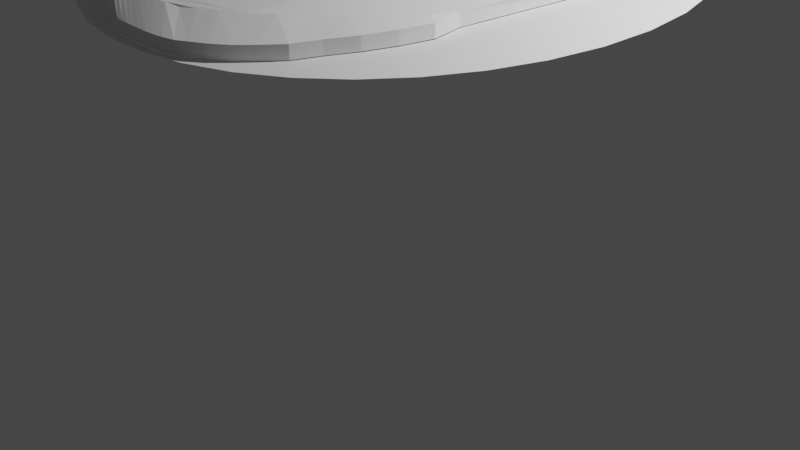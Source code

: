 # Source: fatigue.blend  (saved by Blender 2.90.8; exported with 4.5.12 LTS)
import bpy
from mathutils import Matrix  # noqa: F401  (used for matrix-valued properties, if any)

bpy.ops.wm.read_factory_settings(use_empty=True)
scene = bpy.context.scene
scene.name = 'Scene'

# ---- collections
col_collection = bpy.data.collections.new('Collection'); scene.collection.children.link(col_collection)

# ---- world
world_world = bpy.data.worlds.new('World'); scene.world = world_world
world_world.use_nodes = True; world_world.node_tree.nodes.clear()
_N = world_world.node_tree.nodes; _L = world_world.node_tree.links
n0 = _N.new('ShaderNodeOutputWorld'); n0.name = 'World Output'; n0.location = (300, 300)
n1 = _N.new('ShaderNodeBackground'); n1.name = 'Background'; n1.location = (10, 300)
n1.inputs[0].default_value = (0.05088, 0.05088, 0.05088, 1.0)
_L.new(n1.outputs[0], n0.inputs[0])
n0.is_active_output = True
world_world.color = (0.05088, 0.05088, 0.05088)
world_world.use_sun_shadow = False
world_world.sun_shadow_jitter_overblur = 0.0

# ---- cameras
cam_camera = bpy.data.cameras.new('Camera')
cam_camera.clip_end = 100.0
cam_camera.ortho_scale = 7.314

# ---- lights
light_light = bpy.data.lights.new('Light', 'POINT')
light_light.transmission_factor = 0.0
light_light.energy = 1000.0
light_light.shadow_soft_size = 0.1
light_light.shadow_maximum_resolution = 0.006
light_light.use_absolute_resolution = True

# ---- meshes
me_bolt_005 = bpy.data.meshes.new('Bolt.005')
me_bolt_005.from_pydata([(0.5447, -0.746, 2.626), (0.638, -0.637, 2.631), (0.7192, -0.5233, 2.634), (0.7696, -0.3694, 2.623), (0.8234, -0.2632, 2.625), (0.8646, -0.1658, 2.653), (0.895, -0.07829, 2.654), (0.9165, -0.0008447, 2.655), (0.931, 0.06712, 2.693), (0.9401, 0.1266, 2.695), (0.9453, 0.1787, 2.698), (0.9478, 0.2246, 2.702), (0.9486, 0.2656, 2.707), (0.9484, 0.303, 2.714), (0.9468, 0.3381, 2.723), (-0.8039, -0.802, 2.81), (-0.7442, -0.8846, 2.795), (-0.6669, -0.9929, 2.71), (-0.6087, -1.044, 2.695), (-0.5537, -1.081, 2.681), (-0.5026, -1.107, 2.669), (-0.532, -1.124, 2.658), (-0.4882, -1.135, 2.649), (-0.4472, -1.14, 2.642), (-0.4081, -1.142, 2.636), (-0.3701, -1.143, 2.632), (-0.3317, -1.142, 2.629), (-0.2918, -1.143, 2.628), (-0.2487, -1.142, 2.628), (-0.2013, -1.14, 2.629), (-0.1481, -1.135, 2.631), (-0.08787, -1.124, 2.635), (-0.0196, -1.107, 2.616), (0.05753, -1.081, 2.622), (0.1437, -1.044, 2.629), (0.2383, -0.9929, 2.628), (0.3394, -0.9264, 2.635), (0.4432, -0.8437, 2.619), (-0.9684, 0.6435, 2.825), (-0.865, 0.6783, 2.825), (-0.767, 0.7014, 2.825), (-0.6765, 0.7148, 2.825), (-0.5942, 0.721, 2.825), (-0.5202, 0.722, 2.825), (-0.4535, 0.7198, 2.825), (-0.3931, 0.716, 2.825), (-0.3376, 0.7118, 2.825), (-0.2856, 0.7085, 2.825), (-0.2354, 0.7072, 2.825), (-0.1852, 0.7086, 2.825), (-0.1331, 0.7119, 2.825), (-0.07746, 0.7162, 2.825), (-0.01669, 0.7203, 2.825), (0.05061, 0.723, 2.825), (0.1257, 0.7227, 2.824), (0.2094, 0.7177, 2.823), (0.3019, 0.7058, 2.822), (0.4027, 0.6849, 2.821), (0.5095, 0.6528, 2.819), (0.6186, 0.6078, 2.817), (0.7247, 0.5494, 2.814), (0.8218, 0.4791, 2.757), (0.9058, 0.4014, 2.754), (0.9384, 0.3636, 2.769), (0.9447, 0.3563, 2.729), (-0.8401, -0.7392, 2.836), (-0.9915, 0.5829, 2.825), (-0.9746, 0.6053, 2.825), (-1.008, 0.596, 2.753), (-1.01, 0.595, 2.742), (-1.015, 0.5407, 2.825), (-1.031, 0.5004, 2.825), (-1.041, 0.4618, 2.825), (-1.047, 0.4246, 2.824), (-1.049, 0.3885, 2.824), (-1.05, 0.3526, 2.824), (-1.049, 0.3159, 2.824), (-1.05, 0.2354, 2.823), (-1.049, 0.2773, 2.823), (-1.05, 0.1888, 2.823), (-1.05, 0.1362, 2.822), (-1.049, 0.07633, 2.822), (-1.067, 0.008017, 2.821), (-1.038, -0.06979, 2.821), (-1.027, -0.1578, 2.82), (-1.009, -0.2558, 2.82), (-0.9851, -0.3629, 2.819), (-0.9523, -0.4764, 2.819), (-0.9107, -0.5919, 2.819), (-0.8605, -0.7033, 2.819), (0.8638, 0.4402, 2.755), (0.9221, 0.3825, 2.776), (0.2897, -0.6694, 2.678), (1.068, 0.1028, 2.581), (1.063, 0.04261, 2.576), (1.018, -0.01979, 2.571), (-0.7441, 0.8277, 2.66), (1.077, 0.2798, 2.595), (1.074, 0.2426, 2.592), (1.073, 0.2016, 2.589), (1.071, 0.1554, 2.585), (0.949, 0.4642, 2.612), (1.052, 0.3506, 2.601), (1.052, 0.3478, 2.601), (0.8491, 0.5538, 2.621), (-0.6533, 0.8425, 2.66), (1.004, -0.09864, 2.565), (1.005, -0.2466, 2.552), (0.7226, 0.6726, 2.632), (0.6347, 0.7002, 2.635), (0.5274, 0.7547, 2.641), (-0.3708, 0.8395, 2.657), (-0.4309, 0.8445, 2.658), (-0.3154, 0.8347, 2.656), (-0.163, 0.8317, 2.654), (-0.2634, 0.8315, 2.655), (-0.2132, 0.8302, 2.654), (-0.4972, 0.8485, 2.659), (-0.5711, 0.8483, 2.66), (0.9532, -0.3381, 2.545), (0.9153, -0.4538, 2.536), (0.8193, -0.7234, 2.514), (0.7409, -0.8404, 2.505), (0.6532, -0.9458, 2.497), (0.8856, -0.602, 2.524), (0.5715, -1.04, 2.49), (-0.843, 0.8005, 2.658), (-0.948, 0.757, 2.656), (-1.051, 0.7024, 2.652), (-1.056, 0.6965, 2.652), (-1.071, 0.6664, 2.649), (0.422, 0.7938, 2.645), (0.3224, 0.8202, 2.648), (0.2304, 0.8351, 2.65), (0.147, 0.8415, 2.652), (0.07226, 0.8433, 2.653), (0.00519, 0.8418, 2.653), (-0.05532, 0.839, 2.653), (-0.1108, 0.8353, 2.654), (0.1812, -1.262, 2.476), (0.1217, -1.274, 2.475), (0.06821, -1.279, 2.476), (0.01961, -1.281, 2.476), (-0.02492, -1.28, 2.476), (-0.1469, -1.276, 2.478), (-0.188, -1.272, 2.479), (-0.06675, -1.279, 2.477), (-0.1069, -1.278, 2.477), (0.3156, -1.212, 2.479), (0.2425, -1.241, 2.477), (0.4804, -1.113, 2.485), (0.396, -1.171, 2.481), (-1.171, 0.4643, 2.634), (-1.174, 0.43, 2.631), (-1.175, 0.3963, 2.628), (-1.174, 0.3627, 2.625), (-1.172, 0.3288, 2.622), (-1.17, 0.2936, 2.619), (-1.168, 0.2561, 2.616), (-0.7152, -1.079, 2.5), (-0.6666, -1.108, 2.497), (-0.5668, -1.138, 2.494), (-0.6145, -1.124, 2.495), (-1.169, 0.2149, 2.613), (-0.7674, -1.039, 2.504), (-1.17, 0.1687, 2.609), (-1.171, 0.1163, 2.605), (-1.171, 0.05641, 2.6), (-1.159, -0.003657, 2.594), (-1.166, -0.08991, 2.587), (-1.172, -0.0706, 2.589), (-1.158, -0.1782, 2.58), (-1.016, -0.7276, 2.533), (-0.9643, -0.8288, 2.524), (-0.8227, -0.9858, 2.509), (-0.9085, -0.9153, 2.516), (-1.145, -0.277, 2.571), (-1.125, -0.3848, 2.562), (-1.097, -0.4991, 2.552), (-1.061, -0.6154, 2.542), (1.068, 0.1028, 2.581), (1.063, 0.04261, 2.576), (1.018, -0.01979, 2.571), (-0.7441, 0.8277, 2.66), (1.077, 0.2798, 2.595), (1.074, 0.2426, 2.592), (1.073, 0.2016, 2.589), (1.071, 0.1554, 2.585), (0.949, 0.4642, 2.612), (1.052, 0.3506, 2.601), (1.052, 0.3478, 2.601), (0.8491, 0.5538, 2.621), (-0.6533, 0.8425, 2.66), (1.004, -0.09864, 2.565), (1.005, -0.2466, 2.552), (0.7226, 0.6726, 2.632), (0.6347, 0.7002, 2.635), (0.5274, 0.7547, 2.641), (-0.3708, 0.8395, 2.657), (-0.4309, 0.8445, 2.658), (-0.3154, 0.8347, 2.656), (-0.163, 0.8317, 2.654), (-0.2634, 0.8315, 2.655), (-0.2132, 0.8301, 2.654), (-0.4972, 0.8485, 2.659), (-0.5711, 0.8483, 2.66), (0.9532, -0.3381, 2.545), (0.9153, -0.4538, 2.536), (0.8193, -0.7234, 2.514), (0.7409, -0.8404, 2.505), (0.6532, -0.9458, 2.497), (0.8857, -0.602, 2.524), (0.5715, -1.04, 2.49), (-0.843, 0.8005, 2.658), (-0.948, 0.757, 2.656), (-1.051, 0.7024, 2.652), (-1.056, 0.6965, 2.652), (-1.071, 0.6664, 2.649), (0.422, 0.7938, 2.645), (0.3224, 0.8202, 2.648), (0.2304, 0.8351, 2.65), (0.147, 0.8415, 2.652), (0.07226, 0.8433, 2.653), (0.00519, 0.8418, 2.653), (-0.05532, 0.839, 2.653), (-0.1108, 0.8353, 2.654), (0.1812, -1.262, 2.476), (0.1217, -1.274, 2.475), (0.06821, -1.279, 2.476), (0.01961, -1.281, 2.476), (-0.02492, -1.28, 2.476), (-0.1469, -1.276, 2.478), (-0.188, -1.272, 2.479), (-0.06675, -1.279, 2.477), (-0.1069, -1.278, 2.477), (0.3156, -1.212, 2.479), (0.2425, -1.241, 2.477), (0.4804, -1.113, 2.485), (0.396, -1.171, 2.481), (-1.171, 0.4643, 2.634), (-1.174, 0.43, 2.631), (-1.175, 0.3963, 2.628), (-1.174, 0.3627, 2.625), (-1.172, 0.3288, 2.622), (-1.17, 0.2936, 2.619), (-1.168, 0.2561, 2.616), (-0.7152, -1.079, 2.5), (-0.6666, -1.108, 2.497), (-0.5668, -1.138, 2.494), (-0.6145, -1.124, 2.495), (-1.169, 0.2149, 2.613), (-0.7674, -1.039, 2.504), (-1.17, 0.1687, 2.609), (-1.171, 0.1163, 2.605), (-1.171, 0.05641, 2.6), (-1.159, -0.003657, 2.594), (-1.166, -0.08991, 2.587), (-1.172, -0.0706, 2.589), (-1.158, -0.1782, 2.58), (-1.016, -0.7276, 2.533), (-0.9643, -0.8288, 2.524), (-0.8227, -0.9858, 2.509), (-0.9085, -0.9153, 2.516), (-1.145, -0.277, 2.571), (-1.125, -0.3848, 2.562), (-1.097, -0.4991, 2.552), (-1.061, -0.6154, 2.542), (-0.8533, 1.017, 2.676), (-0.9276, 0.9187, 2.669), (-0.678, 1.174, 2.688), (-0.4721, 1.297, 2.696), (-0.243, 1.378, 2.7), (-3.461e-16, 1.413, 2.701), (-1.135, 0.6553, 2.649), (-1.138, 0.6488, 2.649), (-1.004, 0.8424, 2.663), (-1.438, -0.2536, 2.576), (-1.415, -0.4932, 2.556), (-1.419, -2.607e-16, 2.597), (-1.359, 0.2396, 2.617), (-1.262, 0.4593, 2.634), (-1.299, -0.75, 2.534), (-1.289, -0.7641, 2.532), (-1.41, -0.513, 2.554), (0.2468, 1.4, 2.697), (0.4872, 1.338, 2.69), (0.7112, 1.232, 2.678), (0.9103, 1.085, 2.664), (1.078, 0.9042, 2.647), (1.208, 0.6973, 2.629), (1.298, 0.4724, 2.609), (1.346, 0.2374, 2.589), (1.353, 8.287e-17, 2.569), (1.32, -0.2328, 2.55), (1.25, -0.4548, 2.532), (1.144, -0.6606, 2.516), (1.008, -0.8455, 2.502), (0.8438, -1.006, 2.49), (0.6568, -1.138, 2.481), (0.4508, -1.239, 2.475), (0.2304, -1.306, 2.472), (1.64e-16, -1.339, 2.471), (-0.2355, -1.335, 2.474), (-0.471, -1.294, 2.48), (-0.7012, -1.215, 2.489), (-0.9204, -1.097, 2.501), (-1.123, -0.9419, 2.516), (-0.8237, 0.8058, 2.659), (-1.107, 0.5946, 2.644), (-1.107, 0.5946, 2.644), (-0.8237, 0.8058, 2.659)], [(96, 307), (126, 307), (130, 308), (152, 308)], [(0, 1, 2, 3, 4, 5, 6, 7, 8, 9, 10, 11, 12, 13, 14, 64, 63, 92, 65, 15, 16, 17, 18, 19, 20, 21, 22, 23, 24, 25, 26, 27, 28, 29, 30, 31, 32, 33, 34, 35, 36, 37), (68, 69, 129, 130, 70, 66), (91, 90, 62), (66, 67, 68), (69, 129, 128), (63, 92, 65, 89, 88, 87, 86, 85, 84, 83, 82, 81, 80, 79, 77, 78, 76, 75, 74, 73, 72, 71, 70, 66, 67, 38, 39, 40, 41, 42, 43, 44, 45, 46, 47, 48, 49, 50, 51, 52, 53, 54, 55, 56, 57, 58, 59, 60, 61, 90, 91), (128, 127, 38, 67, 68, 69), (109, 108, 60, 59), (119, 107, 5, 4), (154, 155, 74, 73), (115, 116, 48, 47), (123, 122, 0, 37), (168, 170, 169, 83, 82), (156, 157, 76, 75), (114, 138, 50, 49), (162, 161, 22, 21), (95, 94, 8, 7), (174, 164, 18, 17), (152, 153, 72, 71), (98, 97, 13, 12), (142, 141, 29, 28), (158, 163, 77, 78), (149, 148, 33, 32), (110, 109, 59, 58), (177, 178, 87, 86), (99, 98, 12, 11), (104, 101, 62, 90, 61), (101, 102, 64, 63, 91, 62), (169, 171, 84, 83), (120, 119, 4, 3), (113, 115, 47, 46), (127, 126, 39, 38), (108, 104, 61, 60), (178, 179, 88, 87), (96, 105, 41, 40), (145, 144, 24, 23), (164, 159, 19, 18), (118, 117, 43, 42), (105, 118, 42, 41), (138, 137, 51, 50), (137, 136, 52, 51), (147, 146, 26, 25), (144, 147, 25, 24), (117, 112, 44, 43), (111, 113, 46, 45), (150, 125, 36, 35), (97, 103, 14, 13), (135, 134, 54, 53), (176, 177, 86, 85), (121, 124, 2, 1), (166, 167, 81, 80), (136, 135, 53, 52), (179, 172, 89, 88), (171, 176, 85, 84), (132, 131, 57, 56), (173, 175, 16, 15), (159, 160, 20, 19), (148, 151, 34, 33), (155, 156, 75, 74), (107, 106, 6, 5), (163, 165, 79, 77), (153, 154, 73, 72), (165, 166, 80, 79), (140, 139, 31, 30), (134, 133, 55, 54), (106, 95, 7, 6), (160, 162, 21, 20), (167, 168, 82, 81), (157, 158, 78, 76), (124, 120, 3, 2), (116, 114, 49, 48), (103, 102, 64, 14), (161, 145, 23, 22), (125, 123, 37, 36), (133, 132, 56, 55), (141, 140, 30, 29), (130, 309, 152, 71, 70), (172, 173, 15, 65, 89), (122, 121, 1, 0), (139, 149, 32, 31), (131, 110, 58, 57), (93, 100, 10, 9), (175, 174, 17, 16), (126, 310, 96, 40, 39), (112, 111, 45, 44), (100, 99, 11, 10), (151, 150, 35, 34), (143, 142, 28, 27), (146, 143, 27, 26), (94, 93, 9, 8), (271, 272, 284, 285, 286, 287, 288, 289, 290, 291, 184, 190, 189, 188, 191, 195, 196, 197, 218, 219, 220, 221, 222, 223, 224, 225, 201, 203, 202, 200, 198, 199, 204, 205, 192, 183, 307, 213, 214, 215, 216, 217, 308, 239, 240, 241, 242, 243, 244, 245, 250, 252, 253, 254, 255, 257, 278, 279, 280, 274, 273, 275, 268, 267, 269, 270), (278, 257, 256, 258, 263, 264, 265, 266, 259, 260, 262, 261, 251, 246, 247, 249, 248, 232, 231, 234, 233, 230, 229, 228, 227, 226, 236, 235, 238, 237, 212, 210, 209, 208, 211, 207, 206, 194, 193, 182, 181, 180, 187, 186, 185, 184, 291, 292, 293, 294, 295, 296, 297, 298, 299, 300, 301, 302, 303, 304, 305, 306, 282, 281, 283, 277, 276)])
_uv = me_bolt_005.uv_layers.new(name='UVMap')
_uv.uv.foreach_set('vector', [0.0, 0.0, 0.0, 0.0, 0.0, 0.0, 0.0, 0.0, 0.0, 0.0, 0.0, 0.0, 0.0, 0.0, 0.0, 0.0, 0.0, 0.0, 0.0, 0.0, 0.0, 0.0, 0.0, 0.0, 0.0, 0.0, 0.0, 0.0, 0.0, 0.0, 0.0, 0.0, 0.0, 0.0, 0.0, 0.0, 0.0, 0.0, 0.0, 0.0, 0.0, 0.0, 0.0, 0.0, 0.0, 0.0, 0.0, 0.0, 0.0, 0.0, 0.0, 0.0, 0.0, 0.0, 0.0, 0.0, 0.0, 0.0, 0.0, 0.0, 0.0, 0.0, 0.0, 0.0, 0.0, 0.0, 0.0, 0.0, 0.0, 0.0, 0.0, 0.0, 0.0, 0.0, 0.0, 0.0, 0.0, 0.0, 0.0, 0.0, 0.0, 0.0, 0.0, 0.0, 0.0, 0.0, 0.0, 0.0, 0.0, 0.0, 0.0, 0.0, 0.0, 0.0, 0.0, 0.0, 0.0, 0.0, 0.0, 0.0, 0.0, 0.0, 0.0, 0.0, 0.0, 0.0, 0.0, 0.0, 0.0, 0.0, 0.0, 0.0, 0.0, 0.0, 0.0, 0.0, 0.0, 0.0, 0.0, 0.0, 0.0, 0.0, 0.0, 0.0, 0.0, 0.0, 0.0, 0.0, 0.0, 0.0, 0.0, 0.0, 0.0, 0.0, 0.0, 0.0, 0.0, 0.0, 0.0, 0.0, 0.0, 0.0, 0.0, 0.0, 0.0, 0.0, 0.0, 0.0, 0.0, 0.0, 0.0, 0.0, 0.0, 0.0, 0.0, 0.0, 0.0, 0.0, 0.0, 0.0, 0.0, 0.0, 0.0, 0.0, 0.0, 0.0, 0.0, 0.0, 0.0, 0.0, 0.0, 0.0, 0.0, 0.0, 0.0, 0.0, 0.0, 0.0, 0.0, 0.0, 0.0, 0.0, 0.0, 0.0, 0.0, 0.0, 0.0, 0.0, 0.0, 0.0, 0.0, 0.0, 0.0, 0.0, 0.0, 0.0, 0.0, 0.0, 0.0, 0.0, 0.0, 0.0, 0.0, 0.0, 0.0, 0.0, 0.0, 0.0, 0.0, 0.0, 0.0, 0.0, 0.0, 0.0, 0.0, 0.0, 0.0, 0.0, 0.0, 0.0, 0.0, 0.0, 0.0, 0.0, 0.0, 0.0, 0.0, 0.0, 0.0, 0.0, 0.0, 0.0, 0.0, 0.0, 0.0, 0.0, 0.0, 0.0, 0.0, 0.0, 0.0, 0.0, 0.0, 0.0, 0.0, 0.0, 0.0, 0.0, 0.0, 0.0, 0.0, 0.0, 0.0, 0.0, 0.0, 0.0, 0.0, 0.0, 0.0, 0.0, 0.0, 0.0, 0.0, 0.0, 0.0, 0.0, 0.0, 0.0, 0.0, 0.0, 0.0, 0.0, 0.0, 0.0, 0.0, 0.0, 0.0, 0.0, 0.0, 0.0, 0.0, 0.0, 0.0, 0.0, 0.0, 0.0, 0.0, 0.0, 0.0, 0.0, 0.0, 0.0, 0.0, 0.0, 0.0, 0.0, 0.0, 0.0, 0.0, 0.0, 0.0, 0.0, 0.0, 0.0, 0.0, 0.0, 0.0, 0.0, 0.0, 0.0, 0.0, 0.0, 0.0, 0.0, 0.0, 0.0, 0.0, 0.0, 0.0, 0.0, 0.0, 0.0, 0.0, 0.0, 0.0, 0.0, 0.0, 0.0, 0.0, 0.0, 0.0, 0.0, 0.0, 0.0, 0.0, 0.0, 0.0, 0.0, 0.0, 0.0, 0.0, 0.0, 0.0, 0.0, 0.0, 0.0, 0.0, 0.0, 0.0, 0.0, 0.0, 0.0, 0.0, 0.0, 0.0, 0.0, 0.0, 0.0, 0.0, 0.0, 0.0, 0.0, 0.0, 0.0, 0.0, 0.0, 0.0, 0.0, 0.0, 0.0, 0.0, 0.0, 0.0, 0.0, 0.0, 0.0, 0.0, 0.0, 0.0, 0.0, 0.0, 0.0, 0.0, 0.0, 0.0, 0.0, 0.0, 0.0, 0.0, 0.0, 0.0, 0.0, 0.0, 0.0, 0.0, 0.0, 0.0, 0.0, 0.0, 0.0, 0.0, 0.0, 0.0, 0.0, 0.0, 0.0, 0.0, 0.0, 0.0, 0.0, 0.0, 0.0, 0.0, 0.0, 0.0, 0.0, 0.0, 0.0, 0.0, 0.0, 0.0, 0.0, 0.0, 0.0, 0.0, 0.0, 0.0, 0.0, 0.0, 0.0, 0.0, 0.0, 0.0, 0.0, 0.0, 0.0, 0.0, 0.0, 0.0, 0.0, 0.0, 0.0, 0.0, 0.0, 0.0, 0.0, 0.0, 0.0, 0.0, 0.0, 0.0, 0.0, 0.0, 0.0, 0.0, 0.0, 0.0, 0.0, 0.0, 0.0, 0.0, 0.0, 0.0, 0.0, 0.0, 0.0, 0.0, 0.0, 0.0, 0.0, 0.0, 0.0, 0.0, 0.0, 0.0, 0.0, 0.0, 0.0, 0.0, 0.0, 0.0, 0.0, 0.0, 0.0, 0.0, 0.0, 0.0, 0.0, 0.0, 0.0, 0.0, 0.0, 0.0, 0.0, 0.0, 0.0, 0.0, 0.0, 0.0, 0.0, 0.0, 0.0, 0.0, 0.0, 0.0, 0.0, 0.0, 0.0, 0.0, 0.0, 0.0, 0.0, 0.0, 0.0, 0.0, 0.0, 0.0, 0.0, 0.0, 0.0, 0.0, 0.0, 0.0, 0.0, 0.0, 0.0, 0.0, 0.0, 0.0, 0.0, 0.0, 0.0, 0.0, 0.0, 0.0, 0.0, 0.0, 0.0, 0.0, 0.0, 0.0, 0.0, 0.0, 0.0, 0.0, 0.0, 0.0, 0.0, 0.0, 0.0, 0.0, 0.0, 0.0, 0.0, 0.0, 0.0, 0.0, 0.0, 0.0, 0.0, 0.0, 0.0, 0.0, 0.0, 0.0, 0.0, 0.0, 0.0, 0.0, 0.0, 0.0, 0.0, 0.0, 0.0, 0.0, 0.0, 0.0, 0.0, 0.0, 0.0, 0.0, 0.0, 0.0, 0.0, 0.0, 0.0, 0.0, 0.0, 0.0, 0.0, 0.0, 0.0, 0.0, 0.0, 0.0, 0.0, 0.0, 0.0, 0.0, 0.0, 0.0, 0.0, 0.0, 0.0, 0.0, 0.0, 0.0, 0.0, 0.0, 0.0, 0.0, 0.0, 0.0, 0.0, 0.0, 0.0, 0.0, 0.0, 0.0, 0.0, 0.0, 0.0, 0.0, 0.0, 0.0, 0.0, 0.0, 0.0, 0.0, 0.0, 0.0, 0.0, 0.0, 0.0, 0.0, 0.0, 0.0, 0.0, 0.0, 0.0, 0.0, 0.0, 0.0, 0.0, 0.0, 0.0, 0.0, 0.0, 0.0, 0.0, 0.0, 0.0, 0.0, 0.0, 0.0, 0.0, 0.0, 0.0, 0.0, 0.0, 0.0, 0.0, 0.0, 0.0, 0.0, 0.0, 0.0, 0.0, 0.0, 0.0, 0.0, 0.0, 0.0, 0.0, 0.0, 0.0, 0.0, 0.0, 0.0, 0.0, 0.0, 0.0, 0.0, 0.0, 0.0, 0.0, 0.0, 0.0, 0.0, 0.0, 0.0, 0.0, 0.0, 0.0, 0.0, 0.0, 0.0, 0.0, 0.0, 0.0, 0.0, 0.0, 0.0, 0.0, 0.0, 0.0, 0.0, 0.0, 0.0, 0.0, 0.0, 0.0, 0.0, 0.0, 0.0, 0.0, 0.0, 0.0, 0.0, 0.0, 0.0, 0.0, 0.0, 0.0, 0.0, 0.0, 0.0, 0.0, 0.0, 0.0, 0.0, 0.0, 0.0, 0.0, 0.0, 0.0, 0.0, 0.0, 0.0, 0.0, 0.0, 0.0, 0.0, 0.0, 0.0, 0.0, 0.0, 0.0, 0.0, 0.0, 0.0, 0.0, 0.0, 0.0, 0.0, 0.0, 0.0, 0.0, 0.0, 0.0, 0.0, 0.0, 0.0, 0.0, 0.0, 0.0, 0.0, 0.0, 0.0, 0.0, 0.0, 0.0, 0.0, 0.0, 0.0, 0.0, 0.0, 0.0, 0.0, 0.0, 0.0, 0.0, 0.0, 0.0, 0.0, 0.0, 0.0, 0.0, 0.0, 0.0, 0.0, 0.0, 0.0, 0.0, 0.0, 0.0, 0.0, 0.0, 0.0, 0.0, 0.0, 0.0, 0.0, 0.0, 0.0, 0.0, 0.0, 0.0, 0.0, 0.0, 0.0, 0.0, 0.0, 0.0, 0.0, 0.0, 0.0, 0.0, 0.0, 0.0, 0.0, 0.0, 0.0, 0.0, 0.0, 0.0, 0.0, 0.0, 0.0, 0.0, 0.0, 0.0, 0.0, 0.0, 0.0, 0.0, 0.0, 0.0, 0.0, 0.0, 0.0, 0.0, 0.0, 0.0, 0.0, 0.0, 0.0, 0.0, 0.0, 0.0, 0.0, 0.0, 0.0, 0.0, 0.0, 0.0, 0.0, 0.0, 0.0, 0.0, 0.0, 0.0, 0.0, 0.0, 0.0, 0.0, 0.0, 0.0, 0.0, 0.0, 0.0, 0.0, 0.0, 0.0, 0.0, 0.0, 0.0, 0.0, 0.0, 0.0, 0.0, 0.0, 0.0, 0.0, 0.0, 0.0, 0.0, 0.0, 0.0, 0.0, 0.0, 0.0, 0.0, 0.0, 0.0, 0.0, 0.0, 0.0, 0.0, 0.0, 0.0, 0.0, 0.0, 0.0, 0.0, 0.0, 0.0, 0.0, 0.0, 0.0, 0.0, 0.0, 0.0, 0.0, 0.0, 0.0, 0.0, 0.0, 0.0, 0.0, 0.0, 0.0, 0.0, 0.0, 0.0, 0.0, 0.0, 0.0, 0.0, 0.0, 0.0, 0.0, 0.0, 0.0, 0.0, 0.0, 0.0, 0.0, 0.0, 0.0, 0.0, 0.0, 0.0, 0.0, 0.0, 0.0, 0.0, 0.0, 0.0, 0.0, 0.0, 0.0, 0.0, 0.0, 0.0, 0.0, 0.0, 0.0, 0.0, 0.0, 0.0, 0.0, 0.0, 0.0, 0.0, 0.0, 0.0, 0.0, 0.0, 0.0, 0.0, 0.0, 0.0, 0.0, 0.0, 0.0, 0.0, 0.0, 0.0, 0.0, 0.0, 0.0, 0.0, 0.0, 0.0, 0.0, 0.0, 0.0, 0.0, 0.0, 0.0, 0.0, 0.0, 0.0, 0.0, 0.0, 0.0, 0.0, 0.0, 0.0, 0.0, 0.0, 0.0, 0.0, 0.0, 0.0, 0.0, 0.0, 0.0, 0.0, 0.0, 0.0, 0.0, 0.0, 0.0, 0.0, 0.0, 0.0, 0.0, 0.0, 0.0, 0.0, 0.0, 0.0, 0.0, 0.0, 0.0, 0.0, 0.0, 0.0, 0.0, 0.0, 0.0, 0.0, 0.0, 0.0, 0.0, 0.0, 0.0, 0.0, 0.0, 0.0, 0.0, 0.0, 0.0, 0.0, 0.0, 0.0, 0.0, 0.0, 0.0, 0.0, 0.0, 0.0, 0.0, 0.0, 0.0, 0.0, 0.0, 0.0, 0.0, 0.0, 0.0, 0.0, 0.0, 0.0, 0.0, 0.0, 0.0, 0.0, 0.0, 0.0, 0.0, 0.0, 0.0, 0.0, 0.0, 0.0, 0.0, 0.0, 0.0, 0.0, 0.0, 0.0, 0.0, 0.0, 0.0, 0.0, 0.0, 0.0, 0.0, 0.0, 0.0, 0.0, 0.0, 0.0, 0.0, 0.0, 0.0, 0.0, 0.0, 0.0, 0.0, 0.0, 0.0, 0.0, 0.0, 0.0, 0.0, 0.0, 0.0, 0.0, 0.0, 0.0, 0.0, 0.0, 0.0, 0.0, 0.0, 0.0, 0.0, 0.0, 0.0, 0.0, 0.0, 0.0, 0.0, 0.0, 0.0, 0.0, 0.0, 0.0, 0.0, 0.0, 0.0, 0.0, 0.0, 0.0, 0.0, 0.0, 0.0, 0.0, 0.0, 0.0, 0.0, 0.0, 0.0, 0.0, 0.0, 0.0, 0.0, 0.0, 0.0, 0.0, 0.0, 0.0, 0.0, 0.0, 0.0, 0.0, 0.0, 0.0, 0.0, 0.0, 0.0, 0.0, 0.0, 0.0, 0.0, 0.0, 0.0, 0.0])
me_bolt_005.use_remesh_fix_poles = True
me_bolt_005.use_remesh_preserve_attributes = False
me_bolt_005.use_mirror_vertex_groups = False
me_bolt_005.update()
me_bolt_060 = bpy.data.meshes.new('Bolt.060')
me_bolt_060.from_pydata([(1.144, -1.567, 2.626), (1.34, -1.338, 2.631), (1.51, -1.099, 2.634), (-1.688, -1.684, 2.81), (-1.563, -1.858, 2.795), (-1.401, -2.085, 2.71), (-1.278, -2.192, 2.695), (-1.163, -2.271, 2.681), (-1.055, -2.326, 2.669), (-1.117, -2.361, 2.658), (-1.025, -2.383, 2.649), (-0.9391, -2.394, 2.642), (-0.8571, -2.399, 2.636), (-0.7771, -2.399, 2.632), (-0.6966, -2.399, 2.629), (-0.6127, -2.399, 2.628), (-0.5224, -2.399, 2.628), (-0.4227, -2.394, 2.629), (-0.3109, -2.383, 2.631), (-0.1845, -2.361, 2.635), (-0.04116, -2.326, 2.616), (0.1208, -2.271, 2.622), (0.3019, -2.192, 2.629), (0.5005, -2.085, 2.628), (0.7127, -1.945, 2.635), (0.9307, -1.772, 2.619), (1.07, 1.255, 2.819), (1.299, 1.161, 2.817), (1.522, 1.038, 2.814), (1.971, 0.663, 2.769), (-1.764, -1.552, 2.836), (-2.165, 1.051, 2.825), (-2.186, 0.9697, 2.825), (-2.198, 0.8918, 2.824), (-2.203, 0.8158, 2.824), (-2.204, 0.7404, 2.824), (-2.204, 0.6634, 2.824), (-2.204, 0.4943, 2.823), (-2.203, 0.5823, 2.823), (-2.205, 0.3964, 2.823), (-2.205, 0.286, 2.822), (-2.202, 0.1603, 2.822), (-2.241, 0.01684, 2.821), (-2.18, -0.1466, 2.821), (-2.156, -0.3313, 2.82), (-2.12, -0.5372, 2.82), (-2.069, -0.7622, 2.819), (-2.0, -1.0, 2.819), (-1.912, -1.243, 2.819), (-1.807, -1.477, 2.819), (1.936, 0.7026, 2.776), (0.6083, -1.406, 2.678), (1.591, -0.8528, 2.626), (-1.649, -2.074, 2.557), (-1.537, -2.185, 2.547), (-1.43, -2.268, 2.539), (-1.329, -2.326, 2.533), (-1.255, -2.361, 2.529), (1.507, -1.417, 2.58), (-1.156, -2.389, 2.526), (1.616, -1.149, 2.601), (-0.4588, -2.638, 2.498), (-0.3721, -2.646, 2.496), (-0.2879, -2.651, 2.495), (-0.2027, -2.654, 2.494), (-0.113, -2.658, 2.493), (-0.01718, -2.66, 2.492), (0.08713, -2.657, 2.491), (0.201, -2.646, 2.491), (0.3259, -2.623, 2.491), (0.4405, -2.571, 2.494), (0.589, -2.508, 2.498), (0.7501, -2.417, 2.504), (0.9092, -2.288, 2.513), (1.084, -2.128, 2.525), (1.211, -1.908, 2.542), (-1.948, -1.728, 2.589), (0.9807, 1.276, 2.82), (1.618, 0.9682, 2.787), (1.07, 1.258, 2.817), (1.301, 1.171, 2.807), (1.975, 0.6431, 2.757), (-2.156, 1.074, 2.825), (-2.269, -0.5605, 2.69), (-2.259, 0.4849, 2.777), (-2.168, 1.05, 2.823), (-2.239, -0.7888, 2.67), (-2.269, 0.3857, 2.769), (-2.198, 0.9669, 2.816), (-2.193, -1.031, 2.65), (-2.278, 0.2739, 2.759), (-2.13, -1.277, 2.628), (-2.217, 0.8874, 2.81), (-2.048, -1.515, 2.608), (-2.287, 0.1465, 2.749), (-2.23, 0.8103, 2.804), (-2.312, 0.00777, 2.737), (-2.238, 0.7338, 2.797), (-2.292, -0.1643, 2.723), (-2.244, 0.6559, 2.791), (-2.285, -0.3515, 2.707), (-2.251, 0.5739, 2.784), (1.916, 0.7109, 2.763), (1.878, 0.745, 2.766), (-1.837, -1.909, 2.573), (1.522, 1.064, 2.796), (1.37, -1.676, 2.56), (1.144, -1.567, 2.502), (1.34, -1.338, 2.507), (1.51, -1.099, 2.511), (-1.764, -1.552, 2.712), (-1.688, -1.684, 2.687), (-1.563, -1.858, 2.671), (-1.401, -2.085, 2.586), (-1.278, -2.192, 2.571), (-1.163, -2.271, 2.557), (-1.055, -2.326, 2.545), (-1.117, -2.361, 2.534), (-1.025, -2.383, 2.525), (-0.9391, -2.394, 2.518), (-0.8571, -2.399, 2.512), (-0.7771, -2.399, 2.508), (-0.6966, -2.399, 2.505), (-0.6127, -2.399, 2.504), (-0.5224, -2.399, 2.504), (-0.4227, -2.394, 2.505), (-0.3109, -2.383, 2.508), (-0.1845, -2.361, 2.512), (-0.04116, -2.326, 2.493), (0.1208, -2.271, 2.498), (0.3019, -2.192, 2.506), (0.5005, -2.085, 2.504), (0.7127, -1.945, 2.512), (0.9307, -1.772, 2.496), (-1.649, -2.074, 2.434), (-1.537, -2.185, 2.423), (-1.43, -2.268, 2.415), (-1.329, -2.326, 2.409), (-1.255, -2.361, 2.406), (1.507, -1.417, 2.456), (-1.156, -2.389, 2.402), (1.616, -1.149, 2.478), (-0.4588, -2.638, 2.374), (-0.3721, -2.646, 2.373), (-0.2879, -2.651, 2.372), (-0.2027, -2.654, 2.37), (-0.113, -2.658, 2.369), (-0.01718, -2.66, 2.368), (0.08713, -2.657, 2.367), (0.201, -2.646, 2.367), (0.3259, -2.623, 2.368), (0.4405, -2.571, 2.371), (0.589, -2.508, 2.375), (0.7501, -2.417, 2.381), (0.9092, -2.288, 2.39), (1.084, -2.128, 2.401), (1.211, -1.908, 2.418), (-1.948, -1.728, 2.465), (0.9807, 1.398, 2.696), (1.07, 1.371, 2.696), (1.299, 1.276, 2.694), (1.522, 1.154, 2.691), (1.07, 1.373, 2.694), (1.301, 1.287, 2.684), (1.975, 0.759, 2.633), (1.971, 0.7637, 2.645), (0.6083, -1.406, 2.555), (-2.186, 0.9697, 2.701), (-2.165, 1.051, 2.701), (-2.198, 0.8918, 2.701), (-2.203, 0.8158, 2.701), (-2.204, 0.7404, 2.7), (-2.204, 0.6634, 2.7), (-2.203, 0.5823, 2.7), (-2.204, 0.4943, 2.699), (-2.205, 0.3964, 2.699), (-2.205, 0.286, 2.699), (-2.202, 0.1603, 2.698), (-2.241, 0.01684, 2.698), (-2.18, -0.1466, 2.697), (-2.156, -0.3313, 2.697), (-2.12, -0.5372, 2.696), (-2.069, -0.7622, 2.696), (-2.0, -1.0, 2.695), (-1.912, -1.243, 2.695), (-1.807, -1.477, 2.696), (-2.269, -0.5605, 2.566), (-2.259, 0.4849, 2.653), (-2.168, 1.05, 2.699), (-2.239, -0.7888, 2.547), (-2.269, 0.3857, 2.645), (-2.198, 0.9669, 2.693), (-2.193, -1.031, 2.526), (-2.278, 0.2739, 2.636), (-2.13, -1.277, 2.505), (-2.217, 0.8874, 2.686), (-2.048, -1.515, 2.484), (-2.287, 0.1465, 2.625), (-2.23, 0.8103, 2.68), (-2.312, 0.00777, 2.614), (-2.238, 0.7338, 2.674), (1.936, 0.8033, 2.652), (-2.292, -0.1643, 2.599), (-2.244, 0.6559, 2.667), (-2.285, -0.3515, 2.584), (-2.251, 0.5739, 2.661), (1.916, 0.8267, 2.639), (1.878, 0.8608, 2.643), (1.591, -0.8528, 2.502), (1.618, 1.084, 2.664), (-2.156, 1.074, 2.701), (-1.837, -1.909, 2.449), (1.522, 1.18, 2.673), (1.37, -1.676, 2.436), (-2.002, 1.68, 2.743), (-2.056, 1.569, 2.735), (-1.723, 2.053, 2.772), (-1.37, 2.372, 2.795), (-0.9542, 2.622, 2.811), (-0.4915, 2.787, 2.82), (-7.005e-16, 2.86, 2.822), (-2.247, 1.297, 2.714), (-2.387, 0.996, 2.69), (-2.758, -1.004, 2.527), (-2.654, -1.381, 2.495), (-2.805, -0.4947, 2.57), (-2.765, -5.079e-16, 2.611), (-2.645, 0.4664, 2.649), (-2.455, 0.8934, 2.682), (-2.598, -1.5, 2.484), (-2.3, -1.926, 2.446), (0.4998, 2.835, 2.814), (0.9871, 2.712, 2.799), (1.442, 2.497, 2.777), (1.847, 2.201, 2.748), (2.187, 1.835, 2.714), (2.453, 1.416, 2.676), (2.637, 0.9599, 2.636), (2.737, 0.4827, 2.595), (2.753, 1.686e-16, 2.555), (2.687, -0.4738, 2.516), (2.544, -0.9261, 2.48), (2.331, -1.346, 2.447), (2.054, -1.723, 2.418), (1.721, -2.05, 2.394), (1.34, -2.321, 2.376), (0.9201, -2.528, 2.363), (0.4704, -2.668, 2.356), (3.35e-16, -2.736, 2.355), (-0.4812, -2.729, 2.36), (-0.963, -2.646, 2.372), (-1.434, -2.484, 2.39), (-1.883, -2.244, 2.415), (-2.298, -1.928, 2.445), (1.975, 0.759, 2.626), (1.916, 0.8267, 2.632), (1.591, -0.8528, 2.496), (1.618, 1.084, 2.657), (1.522, 1.18, 2.666), (1.878, 0.8608, 2.636), (1.616, -1.149, 2.471), (1.507, -1.417, 2.449), (1.301, 1.287, 2.677), (1.37, -1.676, 2.429), (1.211, -1.908, 2.411), (1.07, 1.373, 2.687), (1.084, -2.128, 2.394), (0.9807, 1.398, 2.69), (0.9092, -2.288, 2.383), (-2.156, 1.074, 2.694), (0.7501, -2.417, 2.374), (0.589, -2.508, 2.368), (0.4405, -2.571, 2.364), (0.3259, -2.623, 2.361), (0.201, -2.646, 2.36), (0.08713, -2.657, 2.36), (-0.113, -2.658, 2.362), (-0.01718, -2.66, 2.361), (-0.2027, -2.654, 2.364), (-0.2879, -2.651, 2.365), (-0.3721, -2.646, 2.366), (-1.156, -2.389, 2.395), (-0.4588, -2.638, 2.368), (-1.837, -1.909, 2.442), (-1.649, -2.074, 2.427), (-1.537, -2.185, 2.416), (-1.43, -2.268, 2.408), (-1.329, -2.326, 2.402), (-1.255, -2.361, 2.399), (-2.168, 1.05, 2.693), (-2.198, 0.9669, 2.686), (-2.239, -0.7888, 2.54), (-2.193, -1.031, 2.519), (-2.13, -1.277, 2.498), (-2.048, -1.515, 2.477), (-1.948, -1.728, 2.459), (-2.217, 0.8874, 2.68), (-2.23, 0.8103, 2.673), (-2.238, 0.7338, 2.667), (-2.244, 0.6559, 2.66), (-2.251, 0.5739, 2.654), (-2.259, 0.4849, 2.646), (-2.269, 0.3857, 2.638), (-2.278, 0.2739, 2.629), (-2.287, 0.1465, 2.618), (-2.312, 0.00777, 2.607), (-2.292, -0.1643, 2.593), (-2.285, -0.3515, 2.577), (-2.269, -0.5605, 2.559), (-0.7791, 1.216, 2.692), (-2.205, 0.3898, 2.823), (-2.25, 0.2785, 2.783), (-2.284, 0.1938, 2.753), (-1.616, 1.008, 2.824), (-2.203, 0.219, 2.699), (-2.228, 0.156, 2.676), (-2.296, 0.009728, 2.632), (-2.307, -0.03382, 2.61), (-1.466, 1.145, 2.7), (-2.287, 0.1465, 2.722), (-2.312, 0.00777, 2.645)], [], [(310, 313, 82, 31, 32, 33, 34, 35, 36, 38, 37, 39), (80, 27, 28, 105), (92, 33, 34, 95), (75, 25, 0, 106), (96, 42, 43, 98), (97, 35, 36, 99), (57, 9, 10, 59), (53, 5, 6, 54), (85, 31, 32, 88), (66, 16, 17, 67), (101, 38, 37, 84), (70, 20, 21, 71), (79, 26, 27, 80), (86, 46, 47, 89), (102, 50, 29, 81), (98, 43, 44, 100), (105, 28, 78), (89, 47, 48, 91), (61, 11, 12, 62), (54, 6, 7, 55), (63, 13, 14, 64), (62, 12, 13, 63), (73, 23, 24, 74), (83, 45, 46, 86), (58, 1, 2, 60), (311, 40, 41, 94, 312), (91, 48, 49, 93), (100, 44, 45, 83), (76, 3, 4, 104), (55, 7, 8, 56), (71, 21, 22, 72), (95, 34, 35, 97), (84, 37, 39, 87), (88, 32, 33, 92), (311, 310, 40), (68, 18, 19, 69), (56, 8, 9, 57), (94, 41, 42, 96), (99, 36, 38, 101), (60, 2, 52), (59, 10, 11, 61), (74, 24, 25, 75), (67, 17, 18, 68), (82, 31, 85), (93, 49, 30, 3, 76), (106, 0, 1, 58), (69, 19, 20, 70), (77, 26, 79), (104, 4, 5, 53), (72, 22, 23, 73), (65, 15, 16, 66), (64, 14, 15, 65), (50, 102, 103), (0, 25, 24, 23, 22, 21, 20, 19, 18, 17, 16, 15, 14, 13, 12, 11, 10, 9, 8, 7, 6, 5, 4, 3, 30, 51, 29, 81, 52, 2, 1), (318, 314, 176, 175, 174, 173, 172, 171, 170, 169, 167, 168, 210), (163, 212, 161, 160), (195, 198, 170, 169), (156, 213, 107, 133), (317, 202, 179, 178, 316), (200, 203, 172, 171), (138, 140, 118, 117), (134, 135, 114, 113), (188, 191, 167, 168), (147, 148, 125, 124), (205, 187, 174, 173), (151, 152, 129, 128), (162, 163, 160, 159), (189, 192, 183, 182), (206, 164, 165, 201), (202, 204, 180, 179), (212, 209, 161), (192, 194, 184, 183), (142, 143, 120, 119), (135, 136, 115, 114), (144, 145, 122, 121), (143, 144, 121, 120), (154, 155, 132, 131), (186, 189, 182, 181), (139, 141, 109, 108), (314, 315, 177), (194, 196, 185, 184), (204, 186, 181, 180), (157, 211, 112, 111), (136, 137, 116, 115), (152, 153, 130, 129), (198, 200, 171, 170), (187, 190, 175, 174), (191, 195, 169, 167), (190, 193, 176, 175), (149, 150, 127, 126), (137, 138, 117, 116), (315, 316, 178, 177), (203, 205, 173, 172), (141, 208, 109), (140, 142, 119, 118), (155, 156, 133, 132), (148, 149, 126, 125), (210, 188, 168), (196, 157, 111, 110, 185), (213, 139, 108, 107), (150, 151, 128, 127), (158, 162, 159), (211, 134, 113, 112), (153, 154, 131, 130), (146, 147, 124, 123), (145, 146, 123, 122), (201, 207, 206), (107, 108, 109, 208, 164, 165, 166, 110, 111, 112, 113, 114, 115, 116, 117, 118, 119, 120, 121, 122, 123, 124, 125, 126, 127, 128, 129, 130, 131, 132, 133), (70, 71, 152, 151), (91, 93, 196, 194), (69, 70, 151, 150), (312, 94, 319), (68, 69, 150, 149), (89, 91, 194, 192), (67, 68, 149, 148), (88, 92, 195, 191), (66, 67, 148, 147), (87, 90, 193, 190), (65, 66, 147, 146), (86, 89, 192, 189), (64, 65, 146, 145), (85, 88, 191, 188), (63, 64, 145, 144), (101, 84, 187, 205), (62, 63, 144, 143), (84, 87, 190, 187), (61, 62, 143, 142), (83, 86, 189, 186), (59, 61, 142, 140), (100, 83, 186, 204), (58, 60, 141, 139), (82, 85, 188, 210), (106, 58, 139, 213), (102, 81, 164, 206), (57, 59, 140, 138), (80, 105, 212, 163), (56, 57, 138, 137), (79, 80, 163, 162), (55, 56, 137, 136), (105, 78, 209, 212), (54, 55, 136, 135), (78, 103, 207, 209), (53, 54, 135, 134), (313, 77, 158, 318), (104, 53, 134, 211), (77, 79, 162, 158), (103, 102, 206, 207), (52, 81, 164, 208), (76, 104, 211, 157), (99, 101, 205, 203), (60, 52, 208, 141), (93, 76, 157, 196), (98, 100, 204, 202), (75, 106, 213, 156), (97, 99, 203, 200), (74, 75, 156, 155), (320, 317, 199), (73, 74, 155, 154), (95, 97, 200, 198), (72, 73, 154, 153), (319, 320, 199, 197), (71, 72, 153, 152), (92, 95, 198, 195), (219, 220, 231, 232, 233, 234, 235, 236, 237, 254, 255, 259, 257, 258, 262, 265, 267, 309, 269, 289, 290, 296, 297, 298, 299, 300, 301, 302, 303, 304, 305, 306, 307, 308, 225, 226, 227, 228, 222, 221, 215, 214, 216, 217, 218), (225, 308, 291, 292, 293, 294, 295, 283, 284, 285, 286, 287, 288, 281, 282, 280, 279, 278, 276, 277, 275, 274, 273, 272, 271, 270, 268, 266, 264, 263, 261, 260, 256, 254, 237, 238, 239, 240, 241, 242, 243, 244, 245, 246, 247, 248, 249, 250, 251, 252, 253, 230, 229, 224, 223), (94, 96, 320, 319), (96, 98, 202, 317, 320), (199, 317, 316), (197, 199, 316, 315), (165, 166, 110, 185, 184, 183, 182, 181, 180, 179, 178, 177, 314, 318, 158, 159, 160, 161, 209, 207, 201), (193, 197, 315, 314, 176), (82, 313, 318, 210), (90, 312, 319, 197, 193), (90, 311, 312), (29, 50, 103, 78, 28, 27, 26, 77, 313, 310, 40, 41, 42, 43, 44, 45, 46, 47, 48, 49, 30, 51), (87, 39, 310, 311, 90)])
_uv = me_bolt_060.uv_layers.new(name='UVMap')
_uv.uv.foreach_set('vector', [0.0, 0.0, 0.0, 0.0, 0.0, 0.0, 0.0, 0.0, 0.0, 0.0, 0.0, 0.0, 0.0, 0.0, 0.0, 0.0, 0.0, 0.0, 0.0, 0.0, 0.0, 0.0, 0.0, 0.0, 0.0, 0.0, 0.0, 0.0, 0.0, 0.0, 0.0, 0.0, 0.0, 0.0, 0.0, 0.0, 0.0, 0.0, 0.0, 0.0, 0.0, 0.0, 0.0, 0.0, 0.0, 0.0, 0.0, 0.0, 0.0, 0.0, 0.0, 0.0, 0.0, 0.0, 0.0, 0.0, 0.0, 0.0, 0.0, 0.0, 0.0, 0.0, 0.0, 0.0, 0.0, 0.0, 0.0, 0.0, 0.0, 0.0, 0.0, 0.0, 0.0, 0.0, 0.0, 0.0, 0.0, 0.0, 0.0, 0.0, 0.0, 0.0, 0.0, 0.0, 0.0, 0.0, 0.0, 0.0, 0.0, 0.0, 0.0, 0.0, 0.0, 0.0, 0.0, 0.0, 0.0, 0.0, 0.0, 0.0, 0.0, 0.0, 0.0, 0.0, 0.0, 0.0, 0.0, 0.0, 0.0, 0.0, 0.0, 0.0, 0.0, 0.0, 0.0, 0.0, 0.0, 0.0, 0.0, 0.0, 0.0, 0.0, 0.0, 0.0, 0.0, 0.0, 0.0, 0.0, 0.0, 0.0, 0.0, 0.0, 0.0, 0.0, 0.0, 0.0, 0.0, 0.0, 0.0, 0.0, 0.0, 0.0, 0.0, 0.0, 0.0, 0.0, 0.0, 0.0, 0.0, 0.0, 0.0, 0.0, 0.0, 0.0, 0.0, 0.0, 0.0, 0.0, 0.0, 0.0, 0.0, 0.0, 0.0, 0.0, 0.0, 0.0, 0.0, 0.0, 0.0, 0.0, 0.0, 0.0, 0.0, 0.0, 0.0, 0.0, 0.0, 0.0, 0.0, 0.0, 0.0, 0.0, 0.0, 0.0, 0.0, 0.0, 0.0, 0.0, 0.0, 0.0, 0.0, 0.0, 0.0, 0.0, 0.0, 0.0, 0.0, 0.0, 0.0, 0.0, 0.0, 0.0, 0.0, 0.0, 0.0, 0.0, 0.0, 0.0, 0.0, 0.0, 0.0, 0.0, 0.0, 0.0, 0.0, 0.0, 0.0, 0.0, 0.0, 0.0, 0.0, 0.0, 0.0, 0.0, 0.0, 0.0, 0.0, 0.0, 0.0, 0.0, 0.0, 0.0, 0.0, 0.0, 0.0, 0.0, 0.0, 0.0, 0.0, 0.0, 0.0, 0.0, 0.0, 0.0, 0.0, 0.0, 0.0, 0.0, 0.0, 0.0, 0.0, 0.0, 0.0, 0.0, 0.0, 0.0, 0.0, 0.0, 0.0, 0.0, 0.0, 0.0, 0.0, 0.0, 0.0, 0.0, 0.0, 0.0, 0.0, 0.0, 0.0, 0.0, 0.0, 0.0, 0.0, 0.0, 0.0, 0.0, 0.0, 0.0, 0.0, 0.0, 0.0, 0.0, 0.0, 0.0, 0.0, 0.0, 0.0, 0.0, 0.0, 0.0, 0.0, 0.0, 0.0, 0.0, 0.0, 0.0, 0.0, 0.0, 0.0, 0.0, 0.0, 0.0, 0.0, 0.0, 0.0, 0.0, 0.0, 0.0, 0.0, 0.0, 0.0, 0.0, 0.0, 0.0, 0.0, 0.0, 0.0, 0.0, 0.0, 0.0, 0.0, 0.0, 0.0, 0.0, 0.0, 0.0, 0.0, 0.0, 0.0, 0.0, 0.0, 0.0, 0.0, 0.0, 0.0, 0.0, 0.0, 0.0, 0.0, 0.0, 0.0, 0.0, 0.0, 0.0, 0.0, 0.0, 0.0, 0.0, 0.0, 0.0, 0.0, 0.0, 0.0, 0.0, 0.0, 0.0, 0.0, 0.0, 0.0, 0.0, 0.0, 0.0, 0.0, 0.0, 0.0, 0.0, 0.0, 0.0, 0.0, 0.0, 0.0, 0.0, 0.0, 0.0, 0.0, 0.0, 0.0, 0.0, 0.0, 0.0, 0.0, 0.0, 0.0, 0.0, 0.0, 0.0, 0.0, 0.0, 0.0, 0.0, 0.0, 0.0, 0.0, 0.0, 0.0, 0.0, 0.0, 0.0, 0.0, 0.0, 0.0, 0.0, 0.0, 0.0, 0.0, 0.0, 0.0, 0.0, 0.0, 0.0, 0.0, 0.0, 0.0, 0.0, 0.0, 0.0, 0.0, 0.0, 0.0, 0.0, 0.0, 0.0, 0.0, 0.0, 0.0, 0.0, 0.0, 0.0, 0.0, 0.0, 0.0, 0.0, 0.0, 0.0, 0.0, 0.0, 0.0, 0.0, 0.0, 0.0, 0.0, 0.0, 0.0, 0.0, 0.0, 0.0, 0.0, 0.0, 0.0, 0.0, 0.0, 0.0, 0.0, 0.0, 0.0, 0.0, 0.0, 0.0, 0.0, 0.0, 0.0, 0.0, 0.0, 0.0, 0.0, 0.0, 0.0, 0.0, 0.0, 0.0, 0.0, 0.0, 0.0, 0.0, 0.0, 0.0, 0.0, 0.0, 0.0, 0.0, 0.0, 0.0, 0.0, 0.0, 0.0, 0.0, 0.0, 0.0, 0.0, 0.0, 0.0, 0.0, 0.0, 0.0, 0.0, 0.0, 0.0, 0.0, 0.0, 0.0, 0.0, 0.0, 0.0, 0.0, 0.0, 0.0, 0.0, 0.0, 0.0, 0.0, 0.0, 0.0, 0.0, 0.0, 0.0, 0.0, 0.0, 0.0, 0.0, 0.0, 0.0, 0.0, 0.0, 0.0, 0.0, 0.0, 0.0, 0.0, 0.0, 0.0, 0.0, 0.0, 0.0, 0.0, 0.0, 0.0, 0.0, 0.0, 0.0, 0.0, 0.0, 0.0, 0.0, 0.0, 0.0, 0.0, 0.0, 0.0, 0.0, 0.0, 0.0, 0.0, 0.0, 0.0, 0.0, 0.0, 0.0, 0.0, 0.0, 0.0, 0.0, 0.0, 0.0, 0.0, 0.0, 0.0, 0.0, 0.0, 0.0, 0.0, 0.0, 0.0, 0.0, 0.0, 0.0, 0.0, 0.0, 0.0, 0.0, 0.0, 0.0, 0.0, 0.0, 0.0, 0.0, 0.0, 0.0, 0.0, 0.0, 0.0, 0.0, 0.0, 0.0, 0.0, 0.0, 0.0, 0.0, 0.0, 0.0, 0.0, 0.0, 0.0, 0.0, 0.0, 0.0, 0.0, 0.0, 0.0, 0.0, 0.0, 0.0, 0.0, 0.0, 0.0, 0.0, 0.0, 0.0, 0.0, 0.0, 0.0, 0.0, 0.0, 0.0, 0.0, 0.0, 0.0, 0.0, 0.0, 0.0, 0.0, 0.0, 0.0, 0.0, 0.0, 0.0, 0.0, 0.0, 0.0, 0.0, 0.0, 0.0, 0.0, 0.0, 0.0, 0.0, 0.0, 0.0, 0.0, 0.0, 0.0, 0.0, 0.0, 0.0, 0.0, 0.0, 0.0, 0.0, 0.0, 0.0, 0.0, 0.0, 0.0, 0.0, 0.0, 0.0, 0.0, 0.0, 0.0, 0.0, 0.0, 0.0, 0.0, 0.0, 0.0, 0.0, 0.0, 0.0, 0.0, 0.0, 0.0, 0.0, 0.0, 0.0, 0.0, 0.0, 0.0, 0.0, 0.0, 0.0, 0.0, 0.0, 0.0, 0.0, 0.0, 0.0, 0.0, 0.0, 0.0, 0.0, 0.0, 0.0, 0.0, 0.0, 0.0, 0.0, 0.0, 0.0, 0.0, 0.0, 0.0, 0.0, 0.0, 0.0, 0.0, 0.0, 0.0, 0.0, 0.0, 0.0, 0.0, 0.0, 0.0, 0.0, 0.0, 0.0, 0.0, 0.0, 0.0, 0.0, 0.0, 0.0, 0.0, 0.0, 0.0, 0.0, 0.0, 0.0, 0.0, 0.0, 0.0, 0.0, 0.0, 0.0, 0.0, 0.0, 0.0, 0.0, 0.0, 0.0, 0.0, 0.0, 0.0, 0.0, 0.0, 0.0, 0.0, 0.0, 0.0, 0.0, 0.0, 0.0, 0.0, 0.0, 0.0, 0.0, 0.0, 0.0, 0.0, 0.0, 0.0, 0.0, 0.0, 0.0, 0.0, 0.0, 0.0, 0.0, 0.0, 0.0, 0.0, 0.0, 0.0, 0.0, 0.0, 0.0, 0.0, 0.0, 0.0, 0.0, 0.0, 0.0, 0.0, 0.0, 0.0, 0.0, 0.0, 0.0, 0.0, 0.0, 0.0, 0.0, 0.0, 0.0, 0.0, 0.0, 0.0, 0.0, 0.0, 0.0, 0.0, 0.0, 0.0, 0.0, 0.0, 0.0, 0.0, 0.0, 0.0, 0.0, 0.0, 0.0, 0.0, 0.0, 0.0, 0.0, 0.0, 0.0, 0.0, 0.0, 0.0, 0.0, 0.0, 0.0, 0.0, 0.0, 0.0, 0.0, 0.0, 0.0, 0.0, 0.0, 0.0, 0.0, 0.0, 0.0, 0.0, 0.0, 0.0, 0.0, 0.0, 0.0, 0.0, 0.0, 0.0, 0.0, 0.0, 0.0, 0.0, 0.0, 0.0, 0.0, 0.0, 0.0, 0.0, 0.0, 0.0, 0.0, 0.0, 0.0, 0.0, 0.0, 0.0, 0.0, 0.0, 0.0, 0.0, 0.0, 0.0, 0.0, 0.0, 0.0, 0.0, 0.0, 0.0, 0.0, 0.0, 0.0, 0.0, 0.0, 0.0, 0.0, 0.0, 0.0, 0.0, 0.0, 0.0, 0.0, 0.0, 0.0, 0.0, 0.0, 0.0, 0.0, 0.0, 0.0, 0.0, 0.0, 0.0, 0.0, 0.0, 0.0, 0.0, 0.0, 0.0, 0.0, 0.0, 0.0, 0.0, 0.0, 0.0, 0.0, 0.0, 0.0, 0.0, 0.0, 0.0, 0.0, 0.0, 0.0, 0.0, 0.0, 0.0, 0.0, 0.0, 0.0, 0.0, 0.0, 0.0, 0.0, 0.0, 0.0, 0.0, 0.0, 0.0, 0.0, 0.0, 0.0, 0.0, 0.0, 0.0, 0.0, 0.0, 0.0, 0.0, 0.0, 0.0, 0.0, 0.0, 0.0, 0.0, 0.0, 0.0, 0.0, 0.0, 0.0, 0.0, 0.0, 0.0, 0.0, 0.0, 0.0, 0.0, 0.0, 0.0, 0.0, 0.0, 0.0, 0.0, 0.0, 0.0, 0.0, 0.0, 0.0, 0.0, 0.0, 0.0, 0.0, 0.0, 0.0, 0.0, 0.0, 0.0, 0.0, 0.0, 0.0, 0.0, 0.0, 0.0, 0.0, 0.0, 0.0, 0.0, 0.0, 0.0, 0.0, 0.0, 0.0, 0.0, 0.0, 0.0, 0.0, 0.0, 0.0, 0.0, 0.0, 0.0, 0.0, 0.0, 0.0, 0.0, 0.0, 0.0, 0.0, 0.0, 0.0, 0.0, 0.0, 0.0, 0.0, 0.0, 0.0, 0.0, 0.0, 0.0, 0.0, 0.0, 0.0, 0.0, 0.0, 0.0, 0.0, 0.0, 0.0, 0.0, 0.0, 0.0, 0.0, 0.0, 0.0, 0.0, 0.0, 0.0, 0.0, 0.0, 0.0, 0.0, 0.0, 0.0, 0.0, 0.0, 0.0, 0.0, 0.0, 0.0, 0.0, 0.0, 0.0, 0.0, 0.0, 0.0, 0.0, 0.0, 0.0, 0.0, 0.0, 0.0, 0.0, 0.0, 0.0, 0.0, 0.0, 0.0, 0.0, 0.0, 0.0, 0.0, 0.0, 0.0, 0.0, 0.0, 0.0, 0.0, 0.0, 0.0, 0.0, 0.0, 0.0, 0.0, 0.0, 0.0, 0.0, 0.0, 0.0, 0.0, 0.0, 0.0, 0.0, 0.0, 0.0, 0.0, 0.0, 0.0, 0.0, 0.0, 0.0, 0.0, 0.0, 0.0, 0.0, 0.0, 0.0, 0.0, 0.0, 0.0, 0.0, 0.0, 0.0, 0.0, 0.0, 0.0, 0.0, 0.0, 0.0, 0.0, 0.0, 0.0, 0.0, 0.0, 0.0, 0.0, 0.0, 0.0, 0.0, 0.0, 0.0, 0.0, 0.0, 0.0, 0.0, 0.0, 0.0, 0.0, 0.0, 0.0, 0.0, 0.0, 0.0, 0.0, 0.0, 0.0, 0.0, 0.0, 0.0, 0.0, 0.0, 0.0, 0.0, 0.0, 0.0, 0.0, 0.0, 0.0, 0.0, 0.0, 0.0, 0.0, 0.0, 0.0, 0.0, 0.0, 0.0, 0.0, 0.0, 0.0, 0.0, 0.0, 0.0, 0.0, 0.0, 0.0, 0.0, 0.0, 0.0, 0.0, 0.0, 0.0, 0.0, 0.0, 0.0, 0.0, 0.0, 0.0, 0.0, 0.0, 0.0, 0.0, 0.0, 0.0, 0.0, 0.0, 0.0, 0.0, 0.0, 0.0, 0.0, 0.0, 0.0, 0.0, 0.0, 0.0, 0.0, 0.0, 0.0, 0.0, 0.0, 0.0, 0.0, 0.0, 0.0, 0.0, 0.0, 0.0, 0.0, 0.0, 0.0, 0.0, 0.0, 0.0, 0.0, 0.0, 0.0, 0.0, 0.0, 0.0, 0.0, 0.0, 0.0, 0.0, 0.0, 0.0, 0.0, 0.0, 0.0, 0.0, 0.0, 0.0, 0.0, 0.0, 0.0, 0.0, 0.0, 0.0, 0.0, 0.0, 0.0, 0.0, 0.0, 0.0, 0.0, 0.0, 0.0, 0.0, 0.0, 0.0, 0.0, 0.0, 0.0, 0.0, 0.0, 0.0, 0.0, 0.0, 0.0, 0.0, 0.0, 0.0, 0.0, 0.0, 0.0, 0.0, 0.0, 0.0, 0.0, 0.0, 0.0, 0.0, 0.0, 0.0, 0.0, 0.0, 0.0, 0.0, 0.0, 0.0, 0.0, 0.0, 0.0, 0.0, 0.0, 0.0, 0.0, 0.0, 0.0, 0.0, 0.0, 0.0, 0.0, 0.0, 0.0, 0.0, 0.0, 0.0, 0.0, 0.0, 0.0, 0.0, 0.0, 0.0, 0.0, 0.0, 0.0, 0.0, 0.0, 0.0, 0.0, 0.0, 0.0, 0.0, 0.0, 0.0, 0.0, 0.0, 0.0, 0.0, 0.0, 0.0, 0.0, 0.0, 0.0, 0.0, 0.0, 0.0, 0.0, 0.0, 0.0, 0.0, 0.0, 0.0, 0.0, 0.0, 0.0, 0.0, 0.0, 0.0, 0.0, 0.0, 0.0, 0.0, 0.0, 0.0, 0.0, 0.0, 0.0, 0.0, 0.0, 0.0, 0.0, 0.0, 0.0, 0.0, 0.0, 0.0, 0.0, 0.0, 0.0, 0.0, 0.0, 0.0, 0.0, 0.0, 0.0, 0.0, 0.0, 0.0, 0.0, 0.0, 0.0, 0.0, 0.0, 0.0, 0.0, 0.0, 0.0, 0.0, 0.0, 0.0, 0.0, 0.0, 0.0, 0.0, 0.0, 0.0, 0.0, 0.0, 0.0, 0.0, 0.0, 0.0, 0.0, 0.0, 0.0, 0.0, 0.0, 0.0, 0.0, 0.0, 0.0, 0.0, 0.0, 0.0, 0.0, 0.0, 0.0, 0.0, 0.0, 0.0, 0.0, 0.0, 0.0, 0.0, 0.0, 0.0, 0.0, 0.0, 0.0, 0.0, 0.0, 0.0, 0.0, 0.0, 0.0, 0.0, 0.0, 0.0, 0.0, 0.0, 0.0, 0.0, 0.0, 0.0, 0.0, 0.0, 0.0, 0.0, 0.0, 0.0, 0.0, 0.0, 0.0, 0.0, 0.0, 0.0, 0.0, 0.0, 0.0, 0.0, 0.0, 0.0, 0.0, 0.0, 0.0, 0.0, 0.0, 0.0, 0.0, 0.0, 0.0, 0.0, 0.0, 0.0, 0.0, 0.0, 0.0, 0.0, 0.0, 0.0, 0.0, 0.0, 0.0, 0.0, 0.0, 0.0, 0.0, 0.0, 0.0, 0.0, 0.0, 0.0, 0.0, 0.0, 0.0, 0.0, 0.0, 0.0, 0.0, 0.0, 0.0, 0.0, 0.0, 0.0, 0.0, 0.0, 0.0, 0.0, 0.0, 0.0, 0.0, 0.0, 0.0, 0.0, 0.0, 0.0, 0.0, 0.0, 0.0, 0.0, 0.0, 0.0, 0.0, 0.0, 0.0, 0.0, 0.0, 0.0, 0.0, 0.0, 0.0, 0.0, 0.0, 0.0, 0.0, 0.0, 0.0, 0.0, 0.0, 0.0, 0.0, 0.0, 0.0, 0.0, 0.0, 0.0, 0.0, 0.0, 0.0, 0.0, 0.0, 0.0, 0.0, 0.0, 0.0, 0.0, 0.0, 0.0, 0.0, 0.0, 0.0, 0.0, 0.0, 0.0, 0.0, 0.0, 0.0, 0.0, 0.0, 0.0, 0.0, 0.0, 0.0, 0.0, 0.0, 0.0, 0.0, 0.0, 0.0, 0.0, 0.0, 0.0, 0.0, 0.0, 0.0, 0.0, 0.0, 0.0, 0.0, 0.0, 0.0, 0.0, 0.0, 0.0, 0.0, 0.0, 0.0, 0.0, 0.0, 0.0, 0.0, 0.0, 0.0, 0.0, 0.0, 0.0, 0.0, 0.0, 0.0, 0.0, 0.0, 0.0, 0.0, 0.0, 0.0, 0.0, 0.0, 0.0, 0.0, 0.0, 0.0, 0.0, 0.0, 0.0, 0.0, 0.0, 0.0, 0.0, 0.0, 0.0, 0.0, 0.0, 0.0, 0.0, 0.0, 0.0, 0.0, 0.0, 0.0, 0.0, 0.0, 0.0, 0.0, 0.0, 0.0, 0.0, 0.0, 0.0, 0.0, 0.0, 0.0, 0.0, 0.0, 0.0, 0.0, 0.0, 0.0, 0.0, 0.0, 0.0, 0.0, 0.0, 0.0, 0.0, 0.0, 0.0, 0.0, 0.0, 0.0, 0.0, 0.0, 0.0, 0.0, 0.0, 0.0, 0.0, 0.0, 0.0, 0.0, 0.0, 0.0, 0.0, 0.0, 0.0, 0.0, 0.0, 0.0, 0.0, 0.0, 0.0, 0.0, 0.0, 0.0, 0.0, 0.0, 0.0, 0.0, 0.0, 0.0, 0.0, 0.0, 0.0, 0.0, 0.0, 0.0, 0.0, 0.0, 0.0, 0.0, 0.0, 0.0, 0.0, 0.0, 0.0, 0.0, 0.0, 0.0, 0.0, 0.0, 0.0, 0.0, 0.0, 0.0, 0.0, 0.0, 0.0, 0.0, 0.0, 0.0, 0.0, 0.0, 0.0, 0.0, 0.0, 0.0, 0.0, 0.0, 0.0, 0.0, 0.0, 0.0, 0.0, 0.0, 0.0, 0.0, 0.0, 0.0, 0.0, 0.0, 0.0, 0.0, 0.0, 0.0, 0.0, 0.0, 0.0, 0.0, 0.0, 0.0, 0.0, 0.0, 0.0, 0.0, 0.0, 0.0, 0.0, 0.0, 0.0, 0.0, 0.0])
me_bolt_060.use_remesh_fix_poles = True
me_bolt_060.use_remesh_preserve_attributes = False
me_bolt_060.use_mirror_vertex_groups = False
me_bolt_060.update()

# ---- objects
ob_light = bpy.data.objects.new('Light', light_light)
ob_camera = bpy.data.objects.new('Camera', cam_camera)
ob_fatigue_m3 = bpy.data.objects.new('fatigue_m3', me_bolt_005)
ob_fatigue_m6 = bpy.data.objects.new('fatigue_m6', me_bolt_060)

# ---- transforms, parenting, visibility, modifiers, constraints
ob_light.location = (4.076, 1.005, 5.904)
ob_light.rotation_euler = (0.6503, 0.05522, 1.866)
ob_light.lock_rotations_4d = False
ob_light.empty_display_type = 'ARROWS'
ob_light.color = (0.0, 0.0, 0.0, 0.0)
ob_light.lineart.crease_threshold = 0.0
ob_camera.location = (7.359, -6.926, 4.958)
ob_camera.rotation_euler = (1.109, 0.0, 0.8149)
ob_camera.lock_rotations_4d = False
ob_camera.empty_display_type = 'ARROWS'
ob_camera.color = (0.0, 0.0, 0.0, 0.0)
ob_camera.display_type = 'WIRE'
ob_camera.lineart.crease_threshold = 0.0
ob_fatigue_m3.location = (-4.234, 13.65, 6.583)
ob_fatigue_m3.lineart.crease_threshold = 0.0
ob_fatigue_m6.location = (0.0, 0.0, 0.0)
ob_fatigue_m6.lineart.crease_threshold = 0.0

# ---- collection membership
col_collection.objects.link(ob_light)
col_collection.objects.link(ob_camera)
col_collection.objects.link(ob_fatigue_m3)
col_collection.objects.link(ob_fatigue_m6)

# ---- scene / render settings (as saved in the file)
scene.camera = ob_camera
scene.frame_start = 1; scene.frame_end = 250; scene.frame_set(1)
scene.render.engine = 'BLENDER_EEVEE_NEXT'
scene.cycles.use_denoising = False
scene.cycles.samples = 128
scene.cycles.sampling_pattern = 'TABULATED_SOBOL'
scene.cycles.use_adaptive_sampling = False
scene.cycles.use_light_tree = False
scene.view_settings.view_transform = 'Filmic'
bpy.context.view_layer.update()
